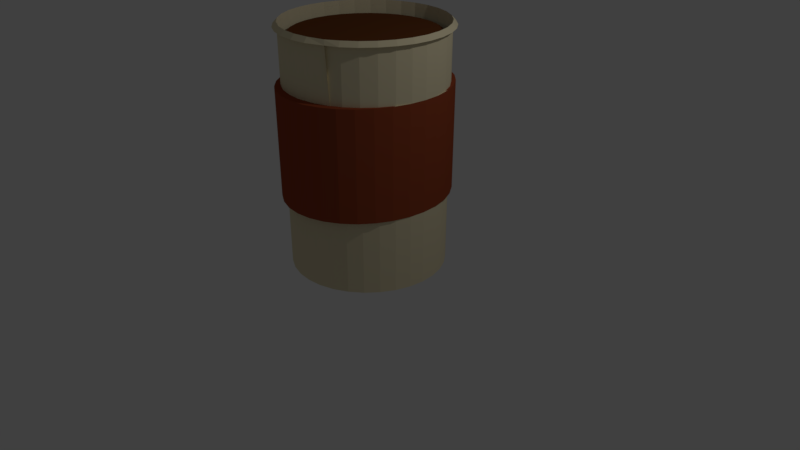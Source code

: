 # Source: largecoffeecup.blend  (saved by Blender 2.78.0; exported with 4.5.12 LTS)
import bpy
from mathutils import Matrix  # noqa: F401  (used for matrix-valued properties, if any)

bpy.ops.wm.read_factory_settings(use_empty=True)
scene = bpy.context.scene
scene.name = 'Scene'

# ---- collections
col_collection_1 = bpy.data.collections.new('Collection 1'); scene.collection.children.link(col_collection_1)

# ---- materials (node trees are filled in below, after node groups)
mat_material_001 = bpy.data.materials.new('Material.001')
mat_material_001.alpha_threshold = 0.0
mat_material_001.use_transparent_shadow = False
mat_material_001.diffuse_color = (0.8, 0.7093, 0.4746, 1.0)
mat_material_001.specular_color = (0.855, 0.7616, 0.6918)
mat_material_001.roughness = 0.5
mat_material_002 = bpy.data.materials.new('Material.002')
mat_material_002.alpha_threshold = 0.0
mat_material_002.use_transparent_shadow = False
mat_material_002.diffuse_color = (0.3264, 0.06759, 0.0269, 1.0)
mat_material_002.roughness = 0.5
mat_material_003 = bpy.data.materials.new('Material.003')
mat_material_003.alpha_threshold = 0.0
mat_material_003.use_transparent_shadow = False
mat_material_003.diffuse_color = (0.1523, 0.04928, 0.01505, 1.0)
mat_material_003.specular_color = (0.2203, 0.06543, 0.01689)
mat_material_003.roughness = 0.5

# ---- material node trees

# ---- world
world_world = bpy.data.worlds.new('World'); scene.world = world_world
world_world.color = (0.05088, 0.05088, 0.05088)
world_world.use_sun_shadow = False
world_world.sun_shadow_jitter_overblur = 0.0
world_world.cycles.sampling_method = 'MANUAL'

# ---- cameras
cam_camera = bpy.data.cameras.new('Camera')
cam_camera.clip_end = 100.0
cam_camera.lens = 35.0
cam_camera.sensor_width = 32.0
cam_camera.sensor_height = 18.0
cam_camera.ortho_scale = 7.314
cam_camera.dof.focus_distance = 0.0
cam_camera.dof.aperture_fstop = 128.0

# ---- lights
light_lamp = bpy.data.lights.new('Lamp', 'POINT')
light_lamp.transmission_factor = 0.0
light_lamp.cutoff_distance = 30.0
light_lamp.energy = 100.0
light_lamp.shadow_buffer_clip_start = 1.001
light_lamp.shadow_soft_size = 0.1
light_lamp.shadow_maximum_resolution = 0.006
light_lamp.use_absolute_resolution = True

# ---- meshes
me_cylinder = bpy.data.meshes.new('Cylinder')
me_cylinder.from_pydata([(0.1951, 0.9808, 1.97), (0.0, 1.0, 1.97), (6.267e-09, 0.9745, -1.0), (-0.194, 0.9752, 1.302), (0.1901, 0.9558, -1.0), (-0.9186, 0.3805, 1.302), (0.3729, 0.9004, -1.0), (-0.3805, 0.9186, 1.302), (0.5414, 0.8103, -1.0), (-0.9752, 0.194, 1.302), (0.6891, 0.6891, -1.0), (-0.5524, 0.8267, 1.302), (0.8103, 0.5414, -1.0), (-0.3805, -0.9186, 1.302), (0.9004, 0.3729, -1.0), (-0.7031, 0.7031, 1.302), (0.9558, 0.1901, -1.0), (-0.194, -0.9752, 1.302), (0.9745, -2.367e-07, -1.0), (-0.8267, 0.5524, 1.302), (0.9558, -0.1901, -1.0), (0.9186, -0.3805, 1.302), (0.9004, -0.3729, -1.0), (0.9752, -0.194, 1.302), (0.8103, -0.5414, -1.0), (0.3805, 0.9186, 1.302), (0.6891, -0.6891, -1.0), (-0.9943, 6.434e-07, 1.302), (0.5414, -0.8103, -1.0), (0.194, 0.9752, 1.302), (0.3729, -0.9004, -1.0), (-0.9752, -0.194, 1.302), (0.1901, -0.9558, -1.0), (1.409e-09, 0.9943, 1.302), (-3.113e-07, -0.9745, -1.0), (-0.9186, -0.3805, 1.302), (-0.1901, -0.9558, -1.0), (-0.8267, -0.5524, 1.302), (-0.3729, -0.9004, -1.0), (-0.7031, -0.7031, 1.302), (-0.5414, -0.8103, -1.0), (-0.5524, -0.8267, 1.302), (-0.6891, -0.6891, -1.0), (0.5524, -0.8267, 1.302), (-0.8103, -0.5414, -1.0), (-3.226e-07, -0.9943, 1.302), (-0.9004, -0.3729, -1.0), (0.7031, -0.7031, 1.302), (-0.9558, -0.1901, -1.0), (0.194, -0.9752, 1.302), (-0.9745, 6.307e-07, -1.0), (0.8267, 0.5524, 1.302), (-0.9558, 0.1901, -1.0), (0.3805, -0.9186, 1.302), (-0.9004, 0.3729, -1.0), (0.7031, 0.7031, 1.302), (-0.8103, 0.5414, -1.0), (0.8267, -0.5524, 1.302), (-0.6891, 0.6891, -1.0), (0.9943, -2.416e-07, 1.302), (-0.5414, 0.8103, -1.0), (0.9752, 0.194, 1.302), (-0.3729, 0.9004, -1.0), (0.9186, 0.3805, 1.302), (-0.1901, 0.9558, -1.0), (0.5524, 0.8267, 1.302), (0.3827, 0.9239, 1.97), (0.5556, 0.8315, 1.97), (0.7071, 0.7071, 1.97), (0.8315, 0.5556, 1.97), (0.9239, 0.3827, 1.97), (0.9808, 0.1951, 1.97), (1.0, -2.43e-07, 1.97), (0.9808, -0.1951, 1.97), (0.9239, -0.3827, 1.97), (0.8315, -0.5556, 1.97), (0.7071, -0.7071, 1.97), (0.5556, -0.8315, 1.97), (0.3827, -0.9239, 1.97), (0.1951, -0.9808, 1.97), (-3.258e-07, -1.0, 1.97), (-0.1951, -0.9808, 1.97), (-0.3827, -0.9239, 1.97), (-0.5556, -0.8315, 1.97), (-0.7071, -0.7071, 1.97), (-0.8315, -0.5556, 1.97), (-0.9239, -0.3827, 1.97), (-0.9808, -0.1951, 1.97), (-1.0, 6.471e-07, 1.97), (-0.9808, 0.1951, 1.97), (-0.9239, 0.3827, 1.97), (-0.8315, 0.5556, 1.97), (-0.7071, 0.7071, 1.97), (-0.5556, 0.8315, 1.97), (-0.3827, 0.9239, 1.97), (-0.1951, 0.9808, 1.97), (0.6948, -0.6948, -0.06483), (-0.9637, 0.1917, -0.06483), (0.5459, 0.817, -0.06483), (0.9078, 0.376, -0.06483), (-0.1917, -0.9637, -0.06483), (0.9826, -2.387e-07, -0.06483), (0.9637, -0.1917, -0.06483), (0.817, -0.5459, -0.06483), (0.1917, 0.9637, -0.06483), (0.376, -0.9078, -0.06483), (0.817, 0.5459, -0.06483), (0.1917, -0.9637, -0.06483), (-3.159e-07, -0.9826, -0.06483), (0.5459, -0.817, -0.06483), (-0.5459, -0.817, -0.06483), (-0.6948, -0.6948, -0.06483), (0.9637, 0.1917, -0.06483), (-0.817, -0.5459, -0.06483), (-0.9078, -0.376, -0.06483), (4.294e-09, 0.9826, -0.06483), (-0.9637, -0.1917, -0.06483), (-0.9826, 6.359e-07, -0.06483), (0.376, 0.9078, -0.06483), (0.6948, 0.6948, -0.06483), (0.9078, -0.376, -0.06483), (-0.817, 0.5459, -0.06483), (-0.6948, 0.6948, -0.06483), (-0.376, -0.9078, -0.06483), (-0.5459, 0.817, -0.06483), (-0.376, 0.9078, -0.06483), (-0.9078, 0.376, -0.06483), (-0.1917, 0.9637, -0.06483), (0.9752, 0.2152, 1.302), (0.9943, -2.681e-07, 1.302), (0.6948, -0.7706, -0.06483), (0.7031, -0.7798, 1.302), (0.194, 1.082, 1.302), (0.3805, 1.019, 1.302), (-3.226e-07, -1.103, 1.302), (0.194, -1.082, 1.302), (-0.9637, 0.2126, -0.06483), (-0.9752, 0.2152, 1.302), (0.5524, 0.917, 1.302), (-0.9752, -0.2152, 1.302), (-0.9943, 7.136e-07, 1.302), (0.7031, 0.7798, 1.302), (-0.194, 1.082, 1.302), (1.409e-09, 1.103, 1.302), (-0.1917, -1.069, -0.06483), (-0.194, -1.082, 1.302), (0.8267, 0.6127, 1.302), (0.9186, 0.422, 1.302), (0.5524, -0.917, 1.302), (0.9637, -0.2126, -0.06483), (0.9752, -0.2152, 1.302), (-0.8267, -0.6127, 1.302), (-0.7031, -0.7798, 1.302), (-0.7031, 0.7798, 1.302), (-0.5524, 0.917, 1.302), (0.1917, 1.069, -0.06483), (0.9186, -0.422, 1.302), (-0.3805, -1.019, 1.302), (0.8267, -0.6127, 1.302), (-0.9186, 0.422, 1.302), (0.3805, -1.019, 1.302), (0.9637, 0.2126, -0.06483), (-0.9186, -0.422, 1.302), (-0.3805, 1.019, 1.302), (-0.5524, -0.917, 1.302), (0.6948, 0.7706, -0.06483), (-0.8267, 0.6127, 1.302), (0.5459, 0.9062, -0.06483), (0.9078, 0.4171, -0.06483), (0.9826, -2.649e-07, -0.06483), (0.817, -0.6055, -0.06483), (0.376, -1.007, -0.06483), (0.817, 0.6055, -0.06483), (0.1917, -1.069, -0.06483), (-3.159e-07, -1.09, -0.06483), (0.5459, -0.9062, -0.06483), (-0.5459, -0.9062, -0.06483), (-0.6948, -0.7706, -0.06483), (-0.817, -0.6055, -0.06483), (-0.9078, -0.4171, -0.06483), (4.294e-09, 1.09, -0.06483), (-0.9637, -0.2126, -0.06483), (-0.9826, 7.052e-07, -0.06483), (0.376, 1.007, -0.06483), (0.9078, -0.4171, -0.06483), (-0.817, 0.6055, -0.06483), (-0.6948, 0.7706, -0.06483), (-0.376, -1.007, -0.06483), (-0.5459, 0.9062, -0.06483), (-0.376, 1.007, -0.06483), (-0.9078, 0.4171, -0.06483), (-0.1917, 1.069, -0.06483), (1.067e-07, 0.9038, 1.881), (-0.1763, 0.8864, 1.881), (-0.3459, 0.835, 1.881), (-0.5021, 0.7515, 1.881), (-0.6391, 0.6391, 1.881), (-0.7515, 0.5021, 1.881), (-0.835, 0.3459, 1.881), (-0.8864, 0.1763, 1.881), (-0.9038, -2.226e-07, 1.881), (-0.8864, -0.1763, 1.881), (-0.835, -0.3459, 1.881), (-0.7515, -0.5021, 1.881), (-0.6391, -0.6391, 1.881), (-0.5021, -0.7515, 1.881), (-0.3459, -0.835, 1.881), (-0.1763, -0.8864, 1.881), (3.76e-07, -0.9038, 1.881), (0.1763, -0.8864, 1.881), (0.3459, -0.835, 1.881), (0.5021, -0.7515, 1.881), (0.6391, -0.6391, 1.881), (0.7515, -0.5021, 1.881), (0.835, -0.3459, 1.881), (0.8864, -0.1763, 1.881), (0.9038, 5.855e-07, 1.881), (0.8864, 0.1763, 1.881), (0.835, 0.3459, 1.881), (0.7515, 0.5021, 1.881), (0.6391, 0.6391, 1.881), (0.5021, 0.7515, 1.881), (0.3459, 0.835, 1.881), (0.1763, 0.8864, 1.881), (0.1951, 0.9808, 1.969), (0.0, 1.0, 1.969), (0.3805, -0.9186, 1.302), (0.3827, 0.9239, 1.969), (0.5556, 0.8315, 1.969), (0.7071, 0.7071, 1.969), (0.8315, 0.5556, 1.969), (0.9239, 0.3827, 1.969), (0.9808, 0.1951, 1.969), (1.0, -2.43e-07, 1.969), (0.9808, -0.1951, 1.969), (0.9239, -0.3827, 1.969), (0.8315, -0.5556, 1.969), (0.7071, -0.7071, 1.969), (0.5556, -0.8315, 1.969), (0.3827, -0.9239, 1.969), (0.1951, -0.9808, 1.969), (-3.258e-07, -1.0, 1.969), (-0.1951, -0.9808, 1.969), (-0.3827, -0.9239, 1.969), (-0.5556, -0.8315, 1.969), (-0.7071, -0.7071, 1.969), (-0.8315, -0.5556, 1.969), (-0.9239, -0.3827, 1.969), (-0.9808, -0.1951, 1.969), (-1.0, 6.471e-07, 1.969), (-0.9808, 0.1951, 1.969), (-0.9239, 0.3827, 1.969), (-0.8315, 0.5556, 1.969), (-0.7071, 0.7071, 1.969), (-0.5556, 0.8315, 1.969), (-0.3827, 0.9239, 1.969), (-0.1951, 0.9808, 1.969)], [], [(61, 71, 72, 59), (29, 0, 66, 25), (107, 108, 34, 32), (25, 66, 67, 65), (31, 87, 88, 27), (65, 67, 68, 55), (3, 95, 1, 33), (55, 68, 69, 51), (79, 80, 45, 49), (51, 69, 70, 63), (47, 76, 77, 43), (63, 70, 71, 61), (111, 113, 44, 42), (63, 61, 128, 147), (15, 92, 93, 11), (59, 72, 73, 23), (23, 73, 74, 21), (109, 96, 130, 175), (17, 81, 82, 13), (21, 74, 75, 57), (9, 89, 90, 5), (57, 75, 76, 47), (60, 124, 125, 62), (17, 13, 157, 145), (126, 97, 136, 190), (43, 77, 78, 53), (53, 78, 79, 49), (33, 29, 132, 143), (35, 86, 87, 31), (96, 103, 170, 130), (7, 94, 95, 3), (45, 80, 81, 17), (53, 49, 135, 160), (115, 127, 191, 180), (41, 39, 152, 164), (13, 82, 83, 41), (41, 83, 84, 39), (31, 27, 140, 139), (19, 91, 92, 15), (120, 102, 149, 184), (11, 7, 163, 154), (37, 85, 86, 35), (47, 43, 148, 131), (107, 105, 171, 173), (27, 88, 89, 9), (116, 114, 179, 181), (23, 21, 156, 150), (98, 118, 183, 167), (84, 85, 37, 39), (43, 53, 160, 148), (127, 125, 189, 191), (5, 90, 91, 19), (11, 93, 94, 7), (13, 41, 164, 157), (25, 65, 138, 133), (100, 108, 174, 144), (5, 19, 166, 159), (51, 63, 147, 146), (105, 109, 175, 171), (111, 110, 176, 177), (59, 23, 150, 129), (104, 115, 180, 155), (57, 47, 131, 158), (122, 121, 185, 186), (2, 4, 6, 8, 10, 12, 14, 16, 18, 20, 22, 24, 26, 28, 30, 32, 34, 36, 38, 40, 42, 44, 46, 48, 50, 52, 54, 56, 58, 60, 62, 64), (33, 1, 0, 29), (54, 126, 121, 56), (22, 120, 103, 24), (38, 123, 110, 40), (50, 117, 97, 52), (12, 106, 99, 14), (44, 113, 114, 46), (16, 112, 101, 18), (56, 121, 122, 58), (2, 115, 104, 4), (40, 110, 111, 42), (28, 109, 105, 30), (34, 108, 100, 36), (62, 125, 127, 64), (6, 118, 98, 8), (46, 114, 116, 48), (30, 105, 107, 32), (20, 102, 120, 22), (64, 127, 115, 2), (24, 103, 96, 26), (52, 97, 126, 54), (26, 96, 109, 28), (36, 100, 123, 38), (4, 104, 118, 6), (18, 101, 102, 20), (58, 122, 124, 60), (48, 116, 117, 50), (14, 99, 112, 16), (10, 119, 106, 12), (8, 98, 119, 10), (45, 17, 145, 134), (49, 45, 134, 135), (167, 138, 141, 165), (165, 141, 146, 172), (168, 147, 128, 161), (181, 139, 140, 182), (186, 153, 154, 188), (169, 129, 150, 149), (155, 132, 133, 183), (144, 145, 157, 187), (130, 131, 148, 175), (136, 137, 159, 190), (170, 158, 131, 130), (191, 142, 143, 180), (149, 150, 156, 184), (171, 160, 135, 173), (179, 162, 139, 181), (183, 133, 138, 167), (189, 163, 142, 191), (174, 134, 145, 144), (175, 148, 160, 171), (176, 164, 152, 177), (180, 143, 132, 155), (185, 166, 153, 186), (161, 128, 129, 169), (178, 151, 162, 179), (172, 146, 147, 168), (182, 140, 137, 136), (187, 157, 164, 176), (184, 156, 158, 170), (190, 159, 166, 185), (188, 154, 163, 189), (152, 151, 178, 177), (135, 134, 174, 173), (123, 100, 144, 187), (65, 55, 141, 138), (61, 59, 129, 128), (19, 15, 153, 166), (118, 104, 155, 183), (35, 31, 139, 162), (102, 101, 169, 149), (124, 122, 186, 188), (21, 57, 158, 156), (117, 116, 181, 182), (39, 37, 151, 152), (125, 124, 188, 189), (112, 99, 168, 161), (121, 126, 190, 185), (3, 33, 143, 142), (37, 35, 162, 151), (106, 119, 165, 172), (103, 120, 184, 170), (29, 25, 133, 132), (7, 3, 142, 163), (119, 98, 167, 165), (110, 123, 187, 176), (113, 111, 177, 178), (9, 5, 159, 137), (97, 117, 182, 136), (108, 107, 173, 174), (99, 106, 172, 168), (15, 11, 154, 153), (114, 113, 178, 179), (55, 51, 146, 141), (27, 9, 137, 140), (101, 112, 161, 169), (192, 193, 194, 195, 196, 197, 198, 199, 200, 201, 202, 203, 204, 205, 206, 207, 208, 209, 210, 211, 212, 213, 214, 215, 216, 217, 218, 219, 220, 221, 222, 223), (67, 66, 227, 228), (75, 74, 235, 236), (83, 82, 243, 244), (91, 90, 251, 252), (72, 71, 232, 233), (80, 79, 240, 241), (88, 87, 248, 249), (69, 68, 229, 230), (77, 76, 237, 238), (85, 84, 245, 246), (93, 92, 253, 254), (66, 0, 224, 227), (74, 73, 234, 235), (82, 81, 242, 243), (1, 95, 256, 225), (90, 89, 250, 251), (95, 94, 255, 256), (71, 70, 231, 232), (79, 78, 239, 240), (87, 86, 247, 248), (68, 67, 228, 229), (76, 75, 236, 237), (78, 53, 226, 239), (84, 83, 244, 245), (92, 91, 252, 253), (0, 1, 225, 224), (73, 72, 233, 234), (81, 80, 241, 242), (89, 88, 249, 250), (70, 69, 230, 231), (78, 77, 238, 239), (86, 85, 246, 247), (94, 93, 254, 255)])
me_cylinder.polygons.foreach_set('material_index', [0, 0, 0, 0, 0, 0, 0, 0, 0, 0, 0, 0, 0, 0, 0, 0, 0, 1, 0, 0, 0, 0, 0, 1, 1, 0, 0, 1, 0, 1, 0, 0, 1, 1, 1, 0, 0, 1, 0, 0, 1, 0, 1, 1, 0, 1, 0, 1, 0, 1, 1, 0, 0, 1, 1, 1, 1, 1, 1, 1, 0, 1, 1, 1, 0, 0, 0, 0, 0, 0, 0, 0, 0, 0, 0, 0, 0, 0, 0, 0, 0, 0, 0, 0, 0, 0, 0, 0, 0, 0, 0, 0, 0, 0, 0, 1, 1, 1, 1, 1, 1, 1, 1, 1, 1, 1, 1, 1, 1, 1, 1, 1, 1, 1, 1, 1, 1, 1, 1, 1, 1, 1, 1, 1, 1, 1, 1, 1, 1, 1, 1, 0, 1, 1, 1, 0, 1, 1, 1, 1, 1, 0, 1, 1, 1, 1, 1, 1, 1, 1, 1, 1, 1, 1, 1, 1, 1, 1, 1, 1, 0, 2, 0, 0, 0, 0, 0, 0, 0, 0, 0, 0, 0, 0, 0, 0, 0, 0, 0, 0, 0, 0, 0, 0, 0, 0, 0, 0, 0, 0, 0, 0, 0, 0, 0])
_uv = me_cylinder.uv_layers.new(name='UVMap')
_uv.uv.foreach_set('vector', [0.0, 0.0, 0.0, 0.0, 0.0, 0.0, 0.0, 0.0, 0.0, 0.0, 0.0, 0.0, 0.0, 0.0, 0.0, 0.0, 0.0, 0.0, 0.0, 0.0, 0.0, 0.0, 0.0, 0.0, 0.0, 0.0, 0.0, 0.0, 0.0, 0.0, 0.0, 0.0, 0.0, 0.0, 0.0, 0.0, 0.0, 0.0, 0.0, 0.0, 0.0, 0.0, 0.0, 0.0, 0.0, 0.0, 0.0, 0.0, 0.0, 0.0, 0.0, 0.0, 0.0, 0.0, 0.0, 0.0, 0.0, 0.0, 0.0, 0.0, 0.0, 0.0, 0.0, 0.0, 0.0, 0.0, 0.0, 0.0, 0.0, 0.0, 0.0, 0.0, 0.0, 0.0, 0.0, 0.0, 0.0, 0.0, 0.0, 0.0, 0.0, 0.0, 0.0, 0.0, 0.0, 0.0, 0.0, 0.0, 0.0, 0.0, 0.0, 0.0, 0.0, 0.0, 0.0, 0.0, 0.0, 0.0, 0.0, 0.0, 0.0, 0.0, 0.0, 0.0, 0.0, 0.0, 0.0, 0.0, 0.0, 0.0, 0.0, 0.0, 0.0, 0.0, 0.0, 0.0, 0.0, 0.0, 0.0, 0.0, 0.0, 0.0, 0.0, 0.0, 0.0, 0.0, 0.0, 0.0, 0.0, 0.0, 0.0, 0.0, 0.0, 0.0, 0.0, 0.0, 0.0, 0.0, 0.0, 0.0, 0.0, 0.0, 0.0, 0.0, 0.0, 0.0, 0.0, 0.0, 0.0, 0.0, 0.0, 0.0, 0.0, 0.0, 0.0, 0.0, 0.0, 0.0, 0.0, 0.0, 0.0, 0.0, 0.0, 0.0, 0.0, 0.0, 0.0, 0.0, 0.0, 0.0, 0.0, 0.0, 0.0, 0.0, 0.0, 0.0, 0.0, 0.0, 0.0, 0.0, 0.0, 0.0, 0.0, 0.0, 0.0, 0.0, 0.0, 0.0, 0.0, 0.0, 0.0, 0.0, 0.0, 0.0, 0.0, 0.0, 0.0, 0.0, 0.0, 0.0, 0.0, 0.0, 0.0, 0.0, 0.0, 0.0, 0.0, 0.0, 0.0, 0.0, 0.0, 0.0, 0.0, 0.0, 0.0, 0.0, 0.0, 0.0, 0.0, 0.0, 0.0, 0.0, 0.0, 0.0, 0.0, 0.0, 0.0, 0.0, 0.0, 0.0, 0.0, 0.0, 0.0, 0.0, 0.0, 0.0, 0.0, 0.0, 0.0, 0.0, 0.0, 0.0, 0.0, 0.0, 0.0, 0.0, 0.0, 0.0, 0.0, 0.0, 0.0, 0.0, 0.0, 0.0, 0.0, 0.0, 0.0, 0.0, 0.0, 0.0, 0.0, 0.0, 0.0, 0.0, 0.0, 0.0, 0.0, 0.0, 0.0, 0.0, 0.0, 0.0, 0.0, 0.0, 0.0, 0.0, 0.0, 0.0, 0.0, 0.0, 0.0, 0.0, 0.0, 0.0, 0.0, 0.0, 0.0, 0.0, 0.0, 0.0, 0.0, 0.0, 0.0, 0.0, 0.0, 0.0, 0.0, 0.0, 0.0, 0.0, 0.0, 0.0, 0.0, 0.0, 0.0, 0.0, 0.0, 0.0, 0.0, 0.0, 0.0, 0.0, 0.0, 0.0, 0.0, 0.0, 0.0, 0.0, 0.0, 0.0, 0.0, 0.0, 0.0, 0.0, 0.0, 0.0, 0.0, 0.0, 0.0, 0.0, 0.0, 0.0, 0.0, 0.0, 0.0, 0.0, 0.0, 0.0, 0.0, 0.0, 0.0, 0.0, 0.0, 0.0, 0.0, 0.0, 0.0, 0.0, 0.0, 0.0, 0.0, 0.0, 0.0, 0.0, 0.0, 0.0, 0.0, 0.0, 0.0, 0.0, 0.0, 0.0, 0.0, 0.0, 0.0, 0.0, 0.0, 0.0, 0.0, 0.0, 0.0, 0.0, 0.0, 0.0, 0.0, 0.0, 0.0, 0.0, 0.0, 0.0, 0.0, 0.0, 0.0, 0.0, 0.0, 0.0, 0.0, 0.0, 0.0, 0.0, 0.0, 0.0, 0.0, 0.0, 0.0, 0.0, 0.0, 0.0, 0.0, 0.0, 0.0, 0.0, 0.0, 0.0, 0.0, 0.0, 0.0, 0.0, 0.0, 0.0, 0.0, 0.0, 0.0, 0.0, 0.0, 0.0, 0.0, 0.0, 0.0, 0.0, 0.0, 0.0, 0.0, 0.0, 0.0, 0.0, 0.0, 0.0, 0.0, 0.0, 0.0, 0.0, 0.0, 0.0, 0.0, 0.0, 0.0, 0.0, 0.0, 0.0, 0.0, 0.0, 0.0, 0.0, 0.0, 0.0, 0.0, 0.0, 0.0, 0.0, 0.0, 0.0, 0.0, 0.0, 0.0, 0.0, 0.0, 0.0, 0.0, 0.0, 0.0, 0.0, 0.0, 0.0, 0.0, 0.0, 0.0, 0.0, 0.0, 0.0, 0.0, 0.0, 0.0, 0.0, 0.0, 0.0, 0.0, 0.0, 0.0, 0.0, 0.0, 0.0, 0.0, 0.0, 0.0, 0.0, 0.0, 0.0, 0.0, 0.0, 0.0, 0.0, 0.0, 0.0, 0.0, 0.0, 0.0, 0.0, 0.0, 0.0, 0.0, 0.0, 0.0, 0.0, 0.0, 0.0, 0.0, 0.0, 0.0, 0.0, 0.0, 0.0, 0.0, 0.0, 0.0, 0.0, 0.0, 0.0, 0.0, 0.0, 0.0, 0.0, 0.0, 0.0, 0.0, 0.0, 0.0, 0.0, 0.0, 0.0, 0.0, 0.0, 0.0, 0.0, 0.0, 0.0, 0.0, 0.0, 0.0, 0.0, 0.0, 0.0, 0.0, 0.0, 0.0, 0.0, 0.0, 0.0, 0.0, 0.0, 0.0, 0.0, 0.0, 0.0, 0.0, 0.0, 0.0, 0.0, 0.0, 0.0, 0.0, 0.0, 0.0, 0.0, 0.0, 0.0, 0.0, 0.0, 0.0, 0.0, 0.0, 0.0, 0.0, 0.0, 0.0, 0.0, 0.0, 0.0, 0.0, 0.0, 0.0, 0.0, 0.0, 0.0, 0.0, 0.0, 0.0, 0.0, 0.0, 0.0, 0.0, 0.0, 0.0, 0.0, 0.0, 0.0, 0.0, 0.0, 0.0, 0.0, 0.0, 0.0, 0.0, 0.0, 0.0, 0.0, 0.0, 0.0, 0.0, 0.0, 0.0, 0.0, 0.0, 0.0, 0.0, 0.0, 0.0, 0.0, 0.0, 0.0, 0.0, 0.0, 0.0, 0.0, 0.0, 0.0, 0.0, 0.0, 0.0, 0.0, 0.0, 0.0, 0.0, 0.0, 0.0, 0.0, 0.0, 0.0, 0.0, 0.0, 0.0, 0.0, 0.0, 0.0, 0.0, 0.0, 0.0, 0.0, 0.0, 0.0, 0.0, 0.0, 0.0, 0.0, 0.0, 0.0, 0.0, 0.0, 0.0, 0.0, 0.0, 0.0, 0.0, 0.0, 0.0, 0.0, 0.0, 0.0, 0.0, 0.0, 0.0, 0.0, 0.0, 0.0, 0.0, 0.0, 0.0, 0.0, 0.0, 0.0, 0.0, 0.0, 0.0, 0.0, 0.0, 0.0, 0.0, 0.0, 0.0, 0.0, 0.0, 0.0, 0.0, 0.0, 0.0, 0.0, 0.0, 0.0, 0.0, 0.0, 0.0, 0.0, 0.0, 0.0, 0.0, 0.0, 0.0, 0.0, 0.0, 0.0, 0.0, 0.0, 0.0, 0.0, 0.0, 0.0, 0.0, 0.0, 0.0, 0.0, 0.0, 0.0, 0.0, 0.0, 0.0, 0.0, 0.0, 0.0, 0.0, 0.0, 0.0, 0.0, 0.0, 0.0, 0.0, 0.0, 0.0, 0.0, 0.0, 0.0, 0.0, 0.0, 0.0, 0.0, 0.0, 0.0, 0.0, 0.0, 0.0, 0.0, 0.0, 0.0, 0.0, 0.0, 0.0, 0.0, 0.0, 0.0, 0.0, 0.0, 0.0, 0.0, 0.0, 0.0, 0.0, 0.0, 0.0, 0.0, 0.0, 0.0, 0.0, 0.0, 0.0, 0.0, 0.0, 0.0, 0.0, 0.0, 0.0, 0.0, 0.0, 0.0, 0.0, 0.0, 0.0, 0.0, 0.0, 0.0, 0.0, 0.0, 0.0, 0.0, 0.0, 0.0, 0.0, 0.0, 0.0, 0.0, 0.0, 0.0, 0.0, 0.0, 0.0, 0.0, 0.0, 0.0, 0.0, 0.0, 0.0, 0.0, 0.0, 0.0, 0.0, 0.0, 0.0, 0.0, 0.0, 0.0, 0.0, 0.0, 0.0, 0.0, 0.0, 0.0, 0.0, 0.0, 0.0, 0.0, 0.0, 0.0, 0.0, 0.0, 0.0, 0.0, 0.0, 0.0, 0.0, 0.0, 0.0, 0.0, 0.0, 0.0, 0.0, 0.0, 0.0, 0.0, 0.0, 0.0, 0.0, 0.0, 0.0, 0.0, 0.0, 0.0, 0.0, 0.0, 0.0, 0.0, 0.0, 0.0, 0.0, 0.0, 0.0, 0.0, 0.0, 0.0, 0.0, 0.0, 0.0, 0.0, 0.0, 0.0, 0.0, 0.0, 0.0, 0.0, 0.0, 0.0, 0.0, 0.0, 0.0, 0.0, 0.0, 0.0, 0.0, 0.0, 0.0, 0.0, 0.0, 0.0, 0.0, 0.0, 0.0, 0.0, 0.0, 0.0, 0.0, 0.0, 0.0, 0.0, 0.0, 0.0, 0.0, 0.0, 0.0, 0.0, 0.0, 0.0, 0.0, 0.0, 0.0, 0.0, 0.0, 0.0, 0.0, 0.0, 0.0, 0.0, 0.0, 0.0, 0.0, 0.0, 0.0, 0.0, 0.0, 0.0, 0.0, 0.0, 0.0, 0.0, 0.0, 0.0, 0.0, 0.0, 0.0, 0.0, 0.0, 0.0, 0.0, 0.0, 0.0, 0.0, 0.0, 0.0, 0.0, 0.0, 0.0, 0.0, 0.0, 0.0, 0.0, 0.0, 0.0, 0.0, 0.0, 0.0, 0.0, 0.0, 0.0, 0.0, 0.0, 0.0, 0.0, 0.0, 0.0, 0.0, 0.0, 0.0, 0.0, 0.0, 0.0, 0.0, 0.0, 0.0, 0.0, 0.0, 0.0, 0.0, 0.0, 0.0, 0.0, 0.0, 0.0, 0.0, 0.0, 0.0, 0.0, 0.0, 0.0, 0.0, 0.0, 0.0, 0.0, 0.0, 0.0, 0.0, 0.0, 0.0, 0.0, 0.0, 0.0, 0.0, 0.0, 0.0, 0.0, 0.0, 0.0, 0.0, 0.0, 0.0, 0.0, 0.0, 0.0, 0.0, 0.0, 0.0, 0.0, 0.0, 0.0, 0.0, 0.0, 0.0, 0.0, 0.0, 0.0, 0.0, 0.0, 0.0, 0.0, 0.0, 0.0, 0.0, 0.0, 0.0, 0.0, 0.0, 0.0, 0.0, 0.0, 0.0, 0.0, 0.0, 0.0, 0.0, 0.0, 0.0, 0.0, 0.0, 0.0, 0.0, 0.0, 0.0, 0.0, 0.0, 0.0, 0.0, 0.0, 0.0, 0.0, 0.0, 0.0, 0.0, 0.0, 0.0, 0.0, 0.0, 0.0, 0.0, 0.0, 0.0, 0.0, 0.0, 0.0, 0.0, 0.0, 0.0, 0.0, 0.0, 0.0, 0.0, 0.0, 0.0, 0.0, 0.0, 0.0, 0.0, 0.0, 0.0, 0.0, 0.0, 0.0, 0.0, 0.0, 0.0, 0.0, 0.0, 0.0, 0.0, 0.0, 0.0, 0.0, 0.0, 0.0, 0.0, 0.0, 0.0, 0.0, 0.0, 0.0, 0.0, 0.0, 0.0, 0.0, 0.0, 0.0, 0.0, 0.0, 0.0, 0.0, 0.0, 0.0, 0.0, 0.0, 0.0, 0.0, 0.0, 0.0, 0.0, 0.0, 0.0, 0.0, 0.0, 0.0, 0.0, 0.0, 0.0, 0.0, 0.0, 0.0, 0.0, 0.0, 0.0, 0.0, 0.0, 0.0, 0.0, 0.0, 0.0, 0.0, 0.0, 0.0, 0.0, 0.0, 0.0, 0.0, 0.0, 0.0, 0.0, 0.0, 0.0, 0.0, 0.0, 0.0, 0.0, 0.0, 0.0, 0.0, 0.0, 0.0, 0.0, 0.0, 0.0, 0.0, 0.0, 0.0, 0.0, 0.0, 0.0, 0.0, 0.0, 0.0, 0.0, 0.0, 0.0, 0.0, 0.0, 0.0, 0.0, 0.0, 0.0, 0.0, 0.0, 0.0, 0.0, 0.0, 0.0, 0.0, 0.0, 0.0, 0.0, 0.0, 0.0, 0.0, 0.0, 0.0, 0.0, 0.0, 0.0, 0.0, 0.0, 0.0, 0.0, 0.0, 0.0, 0.0, 0.0, 0.0, 0.0, 0.0, 0.0, 0.0, 0.0, 0.0, 0.0, 0.0, 0.0, 0.0, 0.0, 0.0, 0.0, 0.0, 0.0, 0.0, 0.0, 0.0, 0.0, 0.0, 0.0, 0.0, 0.0, 0.0, 0.0, 0.0, 0.0, 0.0, 0.0, 0.0, 0.0, 0.0, 0.0, 0.0, 0.0, 0.0, 0.0, 0.0, 0.0, 0.0, 0.0, 0.0, 0.0, 0.0, 0.0, 0.0, 0.0, 0.0, 0.0, 0.0, 0.0, 0.0, 0.0, 0.0, 0.0, 0.0, 0.0, 0.0, 0.0, 0.0, 0.0, 0.0, 0.0, 0.0, 0.0, 0.0, 0.0, 0.0, 0.0, 0.0, 0.0, 0.0, 0.0, 0.0, 0.0, 0.0, 0.0, 0.0, 0.0, 0.0, 0.0, 0.0, 0.0, 0.0, 0.0, 0.0, 0.0, 0.0, 0.0, 0.0, 0.0, 0.0, 0.0, 0.0, 0.0, 0.0, 0.0, 0.0, 0.0, 0.0, 0.0, 0.0, 0.0, 0.0, 0.0, 0.0, 0.0, 0.0, 0.0, 0.0, 0.0, 0.0, 0.0, 0.0, 0.0, 0.0, 0.0, 0.0, 0.0, 0.0, 0.0, 0.0, 0.0, 0.0, 0.0, 0.0, 0.0, 0.5, 1.0, 0.4025, 0.9904, 0.3087, 0.9619, 0.2222, 0.9157, 0.1464, 0.8536, 0.08427, 0.7778, 0.03806, 0.6913, 0.009607, 0.5975, 2.98e-08, 0.5, 0.009607, 0.4025, 0.03806, 0.3087, 0.08427, 0.2222, 0.1464, 0.1464, 0.2222, 0.08427, 0.3087, 0.03806, 0.4025, 0.009607, 0.5, 0.0, 0.5975, 0.009607, 0.6913, 0.03806, 0.7778, 0.08427, 0.8536, 0.1464, 0.9157, 0.2222, 0.9619, 0.3087, 0.9904, 0.4025, 1.0, 0.5, 0.9904, 0.5975, 0.9619, 0.6913, 0.9157, 0.7778, 0.8536, 0.8536, 0.7778, 0.9157, 0.6913, 0.9619, 0.5975, 0.9904, 0.0, 0.0, 0.0, 0.0, 0.0, 0.0, 0.0, 0.0, 0.0, 0.0, 0.0, 0.0, 0.0, 0.0, 0.0, 0.0, 0.0, 0.0, 0.0, 0.0, 0.0, 0.0, 0.0, 0.0, 0.0, 0.0, 0.0, 0.0, 0.0, 0.0, 0.0, 0.0, 0.0, 0.0, 0.0, 0.0, 0.0, 0.0, 0.0, 0.0, 0.0, 0.0, 0.0, 0.0, 0.0, 0.0, 0.0, 0.0, 0.0, 0.0, 0.0, 0.0, 0.0, 0.0, 0.0, 0.0, 0.0, 0.0, 0.0, 0.0, 0.0, 0.0, 0.0, 0.0, 0.0, 0.0, 0.0, 0.0, 0.0, 0.0, 0.0, 0.0, 0.0, 0.0, 0.0, 0.0, 0.0, 0.0, 0.0, 0.0, 0.0, 0.0, 0.0, 0.0, 0.0, 0.0, 0.0, 0.0, 0.0, 0.0, 0.0, 0.0, 0.0, 0.0, 0.0, 0.0, 0.0, 0.0, 0.0, 0.0, 0.0, 0.0, 0.0, 0.0, 0.0, 0.0, 0.0, 0.0, 0.0, 0.0, 0.0, 0.0, 0.0, 0.0, 0.0, 0.0, 0.0, 0.0, 0.0, 0.0, 0.0, 0.0, 0.0, 0.0, 0.0, 0.0, 0.0, 0.0, 0.0, 0.0, 0.0, 0.0, 0.0, 0.0, 0.0, 0.0, 0.0, 0.0, 0.0, 0.0, 0.0, 0.0, 0.0, 0.0, 0.0, 0.0, 0.0, 0.0, 0.0, 0.0, 0.0, 0.0, 0.0, 0.0, 0.0, 0.0, 0.0, 0.0, 0.0, 0.0, 0.0, 0.0, 0.0, 0.0, 0.0, 0.0, 0.0, 0.0, 0.0, 0.0, 0.0, 0.0, 0.0, 0.0, 0.0, 0.0, 0.0, 0.0, 0.0, 0.0, 0.0, 0.0, 0.0, 0.0, 0.0, 0.0, 0.0, 0.0, 0.0, 0.0, 0.0, 0.0, 0.0, 0.0, 0.0, 0.0, 0.0, 0.0, 0.0, 0.0, 0.0, 0.0, 0.0, 0.0, 0.0, 0.0, 0.0, 0.0, 0.0, 0.0, 0.0, 0.0, 0.0, 0.0, 0.0, 0.0, 0.0, 0.0, 0.0, 0.0, 0.0, 0.0, 0.0, 0.0, 0.0, 0.0, 0.0, 0.0, 0.0, 0.0, 0.0, 0.0, 0.0, 0.0, 0.0, 0.0, 0.0, 0.0, 0.0, 0.0, 0.0, 0.0, 0.0, 0.0, 0.0, 0.0, 0.0, 0.0, 0.0, 0.0, 0.0, 0.0, 0.0, 0.0, 0.0, 0.0, 0.0, 0.0, 0.0, 0.0, 0.0, 0.0, 0.0, 0.0])
me_cylinder.materials.append(mat_material_001)
me_cylinder.materials.append(mat_material_002)
me_cylinder.materials.append(mat_material_003)
me_cylinder.use_remesh_preserve_volume = False
me_cylinder.use_remesh_preserve_attributes = False
me_cylinder.use_mirror_vertex_groups = False
me_cylinder.update()

# ---- objects
ob_cylinder = bpy.data.objects.new('Cylinder', me_cylinder)
ob_lamp = bpy.data.objects.new('Lamp', light_lamp)
ob_camera = bpy.data.objects.new('Camera', cam_camera)

# ---- transforms, parenting, visibility, modifiers, constraints
ob_cylinder.location = (0.0, 0.0, 1.0)
ob_cylinder.lineart.crease_threshold = 0.0
_m = ob_cylinder.modifiers.new('Solidify', 'SOLIDIFY')
_m.thickness = 0.056
_m.nonmanifold_thickness_mode = 'FIXED'
_m.nonmanifold_merge_threshold = 0.0003
ob_lamp.location = (4.076, 1.005, 5.904)
ob_lamp.rotation_euler = (0.6503, 0.05522, 1.866)
ob_lamp.lock_rotations_4d = False
ob_lamp.empty_display_type = 'ARROWS'
ob_lamp.color = (0.0, 0.0, 0.0, 0.0)
ob_lamp.lineart.crease_threshold = 0.0
ob_camera.location = (7.481, -6.508, 5.344)
ob_camera.rotation_euler = (1.109, 0.0, 0.8149)
ob_camera.lock_rotations_4d = False
ob_camera.empty_display_type = 'ARROWS'
ob_camera.color = (0.0, 0.0, 0.0, 0.0)
ob_camera.display_type = 'WIRE'
ob_camera.lineart.crease_threshold = 0.0

# ---- collection membership
col_collection_1.objects.link(ob_cylinder)
col_collection_1.objects.link(ob_lamp)
col_collection_1.objects.link(ob_camera)

# ---- scene / render settings (as saved in the file)
scene.camera = ob_camera
scene.frame_start = 1; scene.frame_end = 250; scene.frame_set(1)
scene.render.engine = 'BLENDER_EEVEE_NEXT'
scene.render.resolution_percentage = 50
scene.render.dither_intensity = 0.0
scene.cycles.use_denoising = False
scene.cycles.samples = 128
scene.cycles.sampling_pattern = 'TABULATED_SOBOL'
scene.cycles.light_sampling_threshold = 0.0
scene.cycles.use_adaptive_sampling = False
scene.cycles.use_light_tree = False
scene.cycles.blur_glossy = 0.0
scene.cycles.sample_clamp_indirect = 0.0
scene.view_settings.view_transform = 'Standard'
bpy.context.view_layer.update()
